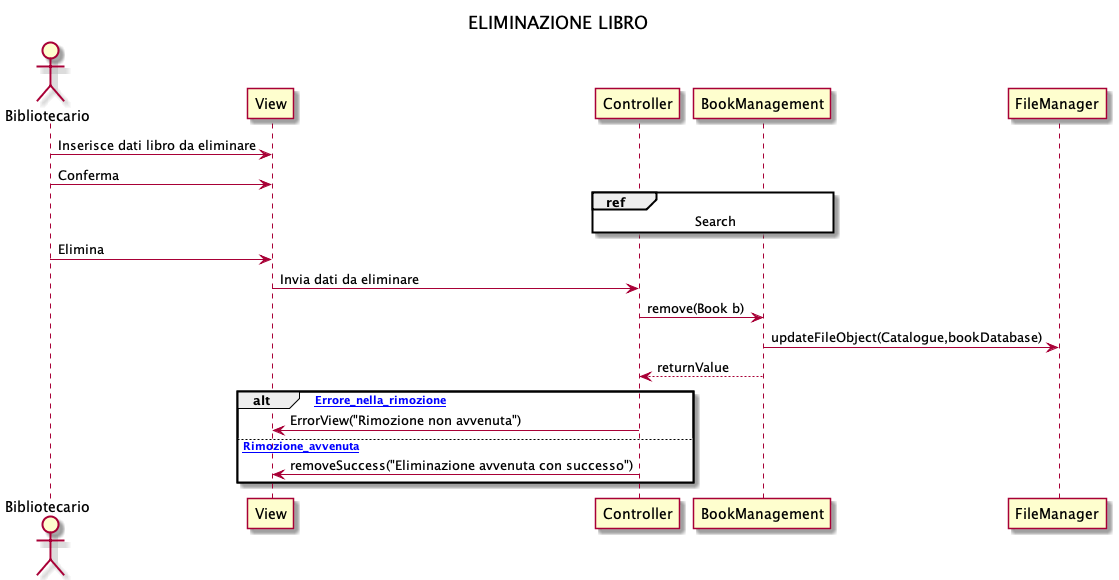

The diagram above was rendered by PlantUML. Its source (embedded in the PNG):
@startuml
title ELIMINAZIONE LIBRO

actor Bibliotecario
participant View
participant Controller 
participant BookManagement
participant FileManager

Bibliotecario -> View : Inserisce dati libro da eliminare
Bibliotecario -> View : Conferma
ref over Controller,BookManagement
Search
end
Bibliotecario -> View : Elimina
View -> Controller : Invia dati da eliminare
Controller -> BookManagement : remove(Book b)
BookManagement -> FileManager : updateFileObject(Catalogue,bookDatabase)
BookManagement --> Controller : returnValue
alt [Errore_nella_rimozione]
Controller -> View : ErrorView("Rimozione non avvenuta")
else [Rimozione_avvenuta]
Controller -> View : removeSuccess("Eliminazione avvenuta con successo")
end
@enduml